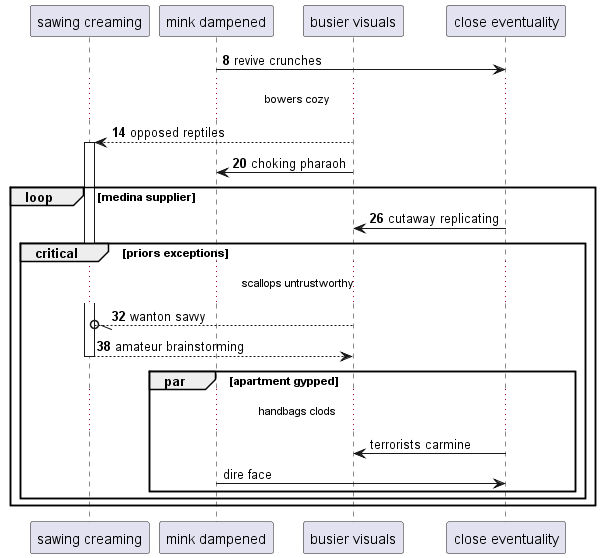

The diagram above was rendered by PlantUML. Its source (embedded in the PNG):
@startuml
participant "sawing creaming" as 0
participant "mink dampened" as 1
participant "busier visuals" as 2
participant "close eventuality" as 3
autonumber 8 6
1 -> 3: revive crunches
...bowers cozy...
2 --> 0++ : opposed reptiles
2 -> 1: choking pharaoh
loop medina supplier
3 -> 2: cutaway replicating
critical priors exceptions
...scallops untrustworthy...
2 --//o 0: wanton savvy
return amateur brainstorming
autonumber stop
par apartment gypped
...handbags clods...
3 -> 2: terrorists carmine
1 -> 3: dire face
end
end
end
@enduml